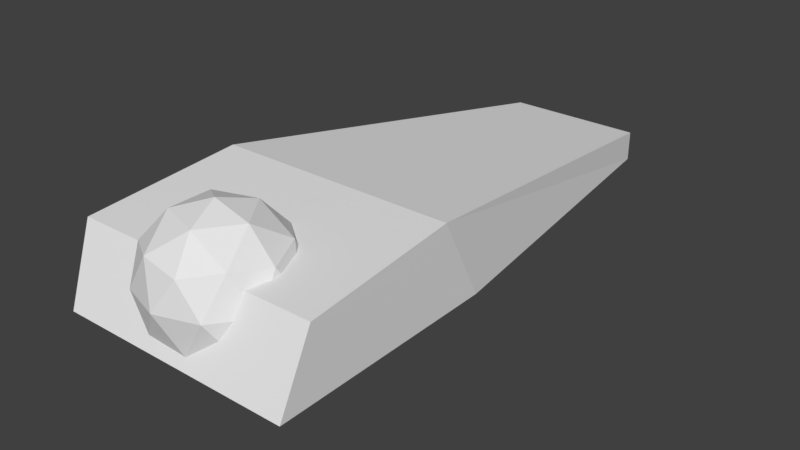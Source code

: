 # Source: diamond.blend  (saved by Blender 2.79.7; exported with 4.5.12 LTS)
import bpy
from mathutils import Matrix  # noqa: F401  (used for matrix-valued properties, if any)

bpy.ops.wm.read_factory_settings(use_empty=True)
scene = bpy.context.scene
scene.name = 'Scene'

# ---- collections
col_collection_1 = bpy.data.collections.new('Collection 1'); scene.collection.children.link(col_collection_1)

# ---- materials (node trees are filled in below, after node groups)
mat_body2 = bpy.data.materials.new('body2')
mat_body2.alpha_threshold = 0.0
mat_body2.use_transparent_shadow = False
mat_body2.diffuse_color = (0.6152, 0.1114, 0.5423, 1.0)
mat_body2.roughness = 0.5
mat_body2.specular_intensity = 0.0
mat_engine = bpy.data.materials.new('engine')
mat_engine.alpha_threshold = 0.0
mat_engine.use_transparent_shadow = False
mat_engine.diffuse_color = (0.0, 0.07998, 0.06919, 1.0)
mat_engine.specular_color = (1.0, 0.862, 0.0)
mat_engine.roughness = 0.5
mat_engine.specular_intensity = 1.0
mat_body1 = bpy.data.materials.new('body1')
mat_body1.alpha_threshold = 0.0
mat_body1.use_transparent_shadow = False
mat_body1.diffuse_color = (0.04468, 0.052, 1.0, 1.0)
mat_body1.roughness = 0.5
mat_body1.specular_intensity = 0.0
mat_glass = bpy.data.materials.new('glass')
mat_glass.alpha_threshold = 0.0
mat_glass.use_transparent_shadow = False
mat_glass.diffuse_color = (0.0, 0.0, 0.0, 1.0)
mat_glass.specular_color = (0.9525, 0.8523, 1.0)
mat_glass.roughness = 0.5
mat_glass.specular_intensity = 1.0

# ---- material node trees

# ---- world
world_world = bpy.data.worlds.new('World'); scene.world = world_world
world_world.color = (0.05088, 0.05088, 0.05088)
world_world.use_sun_shadow = False
world_world.sun_shadow_jitter_overblur = 0.0

# ---- meshes
me_icosphere_001 = bpy.data.meshes.new('Icosphere.001')
me_icosphere_001.from_pydata([(0.2928, 0.5557, 0.994), (-0.9246, 0.5557, 0.5984), (-0.9246, 0.5557, -0.6816), (0.2928, 0.5557, -1.077), (1.045, 0.5557, -0.04161), (-0.04367, 1.229, -0.04161), (1.114, 0.01129, 0.3346), (1.114, 0.01129, -0.4178), (-0.04367, 0.01129, 1.176), (0.6719, 0.01129, 0.9433), (-1.202, 0.01129, 0.3346), (-0.7592, 0.01129, 0.9433), (-0.7592, 0.01129, -1.027), (-1.202, 0.01129, -0.4178), (0.6719, 0.01129, -1.027), (-0.04367, 0.01129, -1.259), (0.7941, 0.6513, 0.5671), (-0.3637, 0.6513, 0.9433), (-1.079, 0.6513, -0.04161), (-0.3637, 0.6513, -1.027), (0.7941, 0.6513, -0.6503), (0.1541, 1.047, 0.5671), (0.5964, 1.047, -0.04161), (-0.5615, 1.047, 0.3346), (-0.5615, 1.047, -0.4178), (0.1541, 1.047, -0.6503), (0.8663, 0.01129, 0.254), (0.8663, 0.01129, -0.3373), (-0.04367, 0.01129, 0.9152), (0.5187, 0.01129, 0.7324), (-0.9536, 0.01129, 0.254), (-0.606, 0.01129, 0.7324), (-0.606, 0.01129, -0.8157), (-0.9536, 0.01129, -0.3373), (0.5187, 0.01129, -0.8157), (-0.04367, 0.01129, -0.9984), (0.6595, 0.1905, 0.1869), (0.6595, 0.1905, -0.2701), (-0.04367, 0.1905, 0.6978), (0.3909, 0.1905, 0.5566), (-0.7469, 0.1905, 0.1869), (-0.4783, 0.1905, 0.5566), (-0.4783, 0.1905, -0.6398), (-0.7469, 0.1905, -0.2701), (0.3909, 0.1905, -0.6398), (-0.04367, 0.1905, -0.781)], [], [(0, 16, 21), (1, 17, 23), (2, 18, 24), (3, 19, 25), (4, 20, 22), (22, 25, 5), (22, 20, 25), (20, 3, 25), (25, 24, 5), (25, 19, 24), (19, 2, 24), (24, 23, 5), (24, 18, 23), (18, 1, 23), (23, 21, 5), (23, 17, 21), (17, 0, 21), (21, 22, 5), (21, 16, 22), (16, 4, 22), (7, 20, 4), (7, 14, 20), (14, 3, 20), (15, 19, 3), (15, 12, 19), (12, 2, 19), (13, 18, 2), (13, 10, 18), (10, 1, 18), (11, 17, 1), (11, 8, 17), (8, 0, 17), (9, 16, 0), (9, 6, 16), (6, 4, 16), (14, 15, 3), (12, 13, 2), (10, 11, 1), (8, 9, 0), (6, 7, 4), (6, 9, 29, 26), (8, 11, 31, 28), (11, 10, 30, 31), (10, 13, 33, 30), (12, 15, 35, 32), (9, 8, 28, 29), (14, 7, 27, 34), (15, 14, 34, 35), (7, 6, 26, 27), (13, 12, 32, 33), (28, 31, 41, 38), (34, 27, 37, 44), (31, 30, 40, 41), (26, 29, 39, 36), (32, 35, 45, 42), (29, 28, 38, 39), (35, 34, 44, 45), (30, 33, 43, 40), (27, 26, 36, 37), (33, 32, 42, 43), (37, 36, 39, 38, 41, 40, 43, 42, 45, 44)])
me_icosphere_001.polygons.foreach_set('material_index', [0, 0, 0, 0, 0, 0, 0, 0, 0, 0, 0, 0, 0, 0, 0, 0, 0, 0, 0, 0, 0, 0, 0, 0, 0, 0, 0, 0, 0, 0, 0, 0, 0, 0, 0, 0, 0, 0, 0, 0, 0, 0, 0, 0, 0, 0, 0, 0, 0, 0, 0, 0, 0, 0, 0, 0, 0, 0, 0, 0, 1])
me_icosphere_001.materials.append(mat_body2)
me_icosphere_001.materials.append(mat_engine)
me_icosphere_001.use_remesh_preserve_volume = False
me_icosphere_001.use_remesh_preserve_attributes = False
me_icosphere_001.use_mirror_vertex_groups = False
me_icosphere_001.update()
me_icosphere = bpy.data.meshes.new('Icosphere')
me_icosphere.from_pydata([(0.0, 0.0, -1.0), (0.7236, -0.5257, -0.4472), (-0.2764, -0.8506, -0.4472), (-0.8944, 0.0, -0.4472), (-0.2764, 0.8506, -0.4472), (0.7236, 0.5257, -0.4472), (0.2764, -0.8506, 0.4472), (-0.7236, -0.5257, 0.4472), (-0.7236, 0.5257, 0.4472), (0.2764, 0.8506, 0.4472), (0.8944, 0.0, 0.4472), (0.0, 0.0, 1.0), (-0.1625, -0.5, -0.8507), (0.4253, -0.309, -0.8507), (0.2629, -0.809, -0.5257), (0.8506, 0.0, -0.5257), (0.4253, 0.309, -0.8507), (-0.5257, 0.0, -0.8507), (-0.6882, -0.5, -0.5257), (-0.1625, 0.5, -0.8507), (-0.6882, 0.5, -0.5257), (0.2629, 0.809, -0.5257), (0.9511, -0.309, 0.0), (0.9511, 0.309, 0.0), (0.0, -1.0, 0.0), (0.5878, -0.809, 0.0), (-0.9511, -0.309, 0.0), (-0.5878, -0.809, 0.0), (-0.5878, 0.809, 0.0), (-0.9511, 0.309, 0.0), (0.5878, 0.809, 0.0), (0.0, 1.0, 0.0), (0.6882, -0.5, 0.5257), (-0.2629, -0.809, 0.5257), (-0.8506, 0.0, 0.5257), (-0.2629, 0.809, 0.5257), (0.6882, 0.5, 0.5257), (0.1625, -0.5, 0.8507), (0.5257, 0.0, 0.8507), (-0.4253, -0.309, 0.8507), (-0.4253, 0.309, 0.8507), (0.1625, 0.5, 0.8507)], [], [(0, 13, 12), (1, 13, 15), (0, 12, 17), (0, 17, 19), (0, 19, 16), (1, 15, 22), (2, 14, 24), (3, 18, 26), (4, 20, 28), (5, 21, 30), (1, 22, 25), (2, 24, 27), (3, 26, 29), (4, 28, 31), (5, 30, 23), (6, 32, 37), (7, 33, 39), (8, 34, 40), (9, 35, 41), (10, 36, 38), (38, 41, 11), (38, 36, 41), (36, 9, 41), (41, 40, 11), (41, 35, 40), (35, 8, 40), (40, 39, 11), (40, 34, 39), (34, 7, 39), (39, 37, 11), (39, 33, 37), (33, 6, 37), (37, 38, 11), (37, 32, 38), (32, 10, 38), (23, 36, 10), (23, 30, 36), (30, 9, 36), (31, 35, 9), (31, 28, 35), (28, 8, 35), (29, 34, 8), (29, 26, 34), (26, 7, 34), (27, 33, 7), (27, 24, 33), (24, 6, 33), (25, 32, 6), (25, 22, 32), (22, 10, 32), (30, 31, 9), (30, 21, 31), (21, 4, 31), (28, 29, 8), (28, 20, 29), (20, 3, 29), (26, 27, 7), (26, 18, 27), (18, 2, 27), (24, 25, 6), (24, 14, 25), (14, 1, 25), (22, 23, 10), (22, 15, 23), (15, 5, 23), (16, 21, 5), (16, 19, 21), (19, 4, 21), (19, 20, 4), (19, 17, 20), (17, 3, 20), (17, 18, 3), (17, 12, 18), (12, 2, 18), (15, 16, 5), (15, 13, 16), (13, 0, 16), (12, 14, 2), (12, 13, 14), (13, 1, 14)])
me_icosphere.use_remesh_preserve_volume = False
me_icosphere.use_remesh_preserve_attributes = False
me_icosphere.use_mirror_vertex_groups = False
me_icosphere.update()
me_cube = bpy.data.meshes.new('Cube')
me_cube.from_pydata([(-1.778, -5.858, 0.05133), (-1.971, -5.362, 1.043), (-0.9984, 2.247, 0.05133), (-0.9984, 2.247, 0.4829), (1.654, -5.858, 0.05133), (1.654, -5.362, 1.043), (1.002, 2.247, 0.05133), (1.002, 2.247, 0.4829), (-1.693, -2.51, 0.05133), (-1.887, -3.125, 1.253), (1.62, -2.51, 0.05133), (1.62, -3.125, 1.253)], [], [(8, 9, 3, 2), (2, 3, 7, 6), (10, 11, 5, 4), (4, 5, 1, 0), (8, 10, 4, 0), (11, 9, 1, 5), (7, 3, 9, 11), (2, 6, 10, 8), (6, 7, 11, 10), (0, 1, 9, 8)])
me_cube.use_remesh_preserve_volume = False
me_cube.use_remesh_preserve_attributes = False
me_cube.use_mirror_vertex_groups = False
me_cube.update()
me_cube_001 = bpy.data.meshes.new('Cube.001')
me_cube_001.from_pydata([(1.388, -0.9252, 0.3445), (0.8285, -3.518, 0.5066), (0.3879, -0.975, 0.4574), (0.6739, -3.667, 0.7548), (-0.3343, 1.535, 0.343), (-0.04302, 0.09607, 0.7381), (-0.02357, -0.3863, 0.7947), (-0.3326, -3.495, 1.173), (-0.6377, -2.273, 0.8977), (-0.6108, -0.6429, 0.5618), (-0.3302, -1.338, 0.3713), (-0.1125, -1.122, 0.8937), (-0.1898, -2.984, 1.174), (0.2494, -1.973, 0.8529), (-0.2821, -4.048, 1.104), (-0.7996, -4.033, 0.9776), (-1.388, -4.603, 0.4314), (-0.196, -3.707, 0.4568), (0.7384, -4.454, 0.7164), (1.148, -0.7557, 0.4967), (0.9521, -3.116, 0.6207), (1.214, -1.031, 0.4936), (0.06213, -3.468, 1.075), (-0.4897, -3.071, 1.013), (-0.5342, -3.845, 1.072), (1.32, -5.541, 0.3779), (1.025, -5.036, 0.5565), (1.34, -4.422, 0.4989), (-1.09, -5.321, 0.4518), (0.05316, 2.167, 0.3203), (-0.4818, 1.567, 0.4983), (-0.196, -2.547, 0.4014), (-1.174, -2.338, 0.6364), (0.7101, -4.503, 0.3917), (1.257, -3.771, 0.407), (0.79, -5.328, 0.4095), (-0.5623, -1.98, 0.9636), (-1.553, -4.415, 0.3378), (-0.7477, -0.7, 0.6292), (-1.923, -4.358, 0.696), (0.4277, -3.047, 0.8905), (0.9426, -4.686, 0.6186), (0.4201, -3.686, 0.9095), (-0.3038, -1.641, 0.9275), (-0.1232, -1.504, 0.9324), (0.06848, -1.67, 0.8766), (-0.1849, -2.637, 1.117), (0.02278, -2.479, 1.013), (-0.3495, -2.48, 1.064), (-0.6895, -0.2041, 0.6006), (0.3712, -1.257, 0.5618), (-0.2156, -2.693, 0.457), (0.626, -5.601, 0.5144), (1.095, -0.5743, 0.4654), (1.457, -4.803, 0.3123), (1.13, -4.105, 0.4143), (1.198, -2.289, 0.487), (0.8146, -5.473, 0.4593), (0.8757, -5.329, 0.5903), (0.4209, -3.401, 0.8848), (1.078, -5.472, 0.4982), (0.8381, -5.641, 0.4715), (0.8897, -4.654, 0.402), (0.8445, -3.484, 0.678), (0.8128, -4.643, 0.673), (0.8296, -4.712, 0.663), (0.7788, -4.868, 0.3972), (0.6982, -4.603, 0.3916), (0.6711, -4.508, 0.3943), (0.8165, -5.209, 0.5946), (0.8153, -5.033, 0.588), (0.8286, -4.842, 0.6578), (0.8265, -5.003, 0.6469), (0.7797, -5.096, 0.4021), (0.7069, -5.424, 0.4892), (0.7351, -5.392, 0.5201), (0.6824, -5.442, 0.4166), (0.6789, -5.447, 0.4156), (0.6215, -5.541, 0.4836), (0.5914, -5.589, 0.5166), (0.791, -5.305, 0.6021), (0.7061, -5.343, 0.4009), (0.6938, -5.407, 0.4192), (0.5796, -4.381, 0.4019), (0.5342, -4.348, 0.4043), (0.2879, -4.172, 0.4218), (-0.7585, -4.364, 0.4053), (-0.4858, -4.144, 0.4297), (-1.021, -5.081, 0.4302), (-0.9646, -5.264, 0.4515), (-0.9502, -5.323, 0.4697), (-1.026, -5.22, 0.5765), (-1.04, -5.183, 0.5777), (-1.019, -4.893, 0.411), (-1.059, -4.691, 0.7317), (-1.057, -4.687, 0.709), (-1.051, -4.826, 0.6626), (-1.051, -4.807, 0.6667), (-1.054, -4.699, 0.6915), (-1.045, -5.083, 0.6191), (0.7106, -4.491, 0.7246), (0.5942, -4.401, 0.4), (0.7006, -4.476, 0.7317), (0.03802, -4.087, 0.4389), (-0.196, -4.075, 0.4546), (-0.2842, -4.076, 0.4471), (-0.8901, -4.549, 0.3931), (-1.052, -4.686, 0.697), (0.167, -4.106, 1.001), (0.07528, -4.08, 1.029), (0.3457, -4.154, 0.9237), (-0.8833, -4.433, 0.7492), (-0.9713, -4.556, 0.7567), (-0.8422, -4.406, 0.8886), (-1.046, -4.659, 0.7578), (-0.7582, -4.301, 0.936), (-1.054, -4.688, 0.7588), (-1.054, -4.7, 0.7594), (-0.5101, -4.172, 1.033), (-0.2897, -4.112, 1.094), (0.503, -4.244, 0.8552), (0.5019, -4.244, 0.8558), (0.5961, -4.354, 0.8), (-0.1898, -4.112, 1.099), (-0.2683, -4.114, 1.1), (-0.7184, -4.323, 0.7971), (-0.66, -4.201, 0.6874), (-0.999, -4.687, 0.6752), (-1.002, -4.672, 0.6874), (0.3202, -4.185, 0.7905), (0.446, -4.201, 0.6874), (-0.2725, -4.111, 0.5346), (-0.107, -4.022, 0.6874), (0.654, -4.488, 0.6874), (0.4682, -4.27, 0.7537), (-0.4849, -4.201, 0.8491), (0.7754, -4.71, 0.6506), (0.7596, -4.645, 0.6559), (0.7276, -4.857, 0.5078), (0.6518, -4.607, 0.5048), (0.6263, -4.518, 0.5062), (0.7631, -5.177, 0.6138), (0.7619, -5.012, 0.6103), (0.7744, -4.832, 0.6477), (0.7725, -4.984, 0.6419), (0.7285, -5.071, 0.5104), (0.5513, -5.535, 0.5719), (0.66, -5.38, 0.5572), (0.6865, -5.35, 0.5738), (0.637, -5.397, 0.5182), (0.6336, -5.401, 0.5177), (0.5796, -5.489, 0.5542), (0.7391, -5.267, 0.6178), (0.6592, -5.303, 0.5098), (0.6477, -5.364, 0.5196), (0.5402, -4.398, 0.5104), (0.4975, -4.368, 0.5116), (0.2658, -4.201, 0.521), (-0.7186, -4.382, 0.5122), (-0.4621, -4.175, 0.5252), (-0.9658, -5.057, 0.5255), (-0.9125, -5.229, 0.537), (-0.899, -5.285, 0.5467), (-0.9706, -5.188, 0.6041), (-0.9834, -5.153, 0.6047), (-0.9635, -4.88, 0.5152), (-1.002, -4.69, 0.6874), (-0.9935, -4.817, 0.6503), (-0.994, -4.8, 0.6525), (-0.9969, -4.698, 0.6658), (-0.9883, -5.059, 0.627), (0.6634, -4.502, 0.6836), (0.5539, -4.417, 0.5093), (0.0307, -4.122, 0.5302), (-0.1894, -4.111, 0.5386), (-0.8425, -4.556, 0.5056), (-0.9945, -4.686, 0.6688), (0.06576, -4.115, 0.847), (0.1521, -4.14, 0.8323), (-0.8361, -4.447, 0.6968), (-0.9188, -4.563, 0.7009), (-0.7973, -4.422, 0.7717), (-0.9892, -4.66, 0.7015), (-0.9969, -4.687, 0.702), (-0.9968, -4.698, 0.7023), (-0.2776, -4.146, 0.8822), (0.4671, -4.269, 0.7541), (0.5558, -4.373, 0.7241), (-0.1836, -4.145, 0.8848), (-0.2575, -4.147, 0.8849)], [], [(69, 70, 142, 141), (99, 92, 164, 170), (122, 120, 134, 187), (68, 67, 139, 140), (98, 97, 168, 169), (121, 110, 129, 186), (67, 66, 138, 139), (97, 96, 167, 168), (120, 121, 186, 134), (65, 64, 137, 136), (0, 27, 54), (1, 0, 34, 33), (41, 71, 72, 26), (38, 31, 17, 37), (2, 1, 51), (2, 31, 10), (2, 50, 1), (30, 5, 29), (38, 6, 5, 49), (63, 56, 20), (1, 63, 53), (0, 1, 53), (61, 34, 54, 25), (6, 13, 50), (6, 38, 36, 11), (13, 6, 11), (41, 56, 63), (11, 43, 44), (12, 48, 36), (36, 43, 11), (13, 47, 12), (11, 45, 13), (12, 47, 46), (18, 3, 42, 121, 120, 122), (0, 56, 27), (15, 14, 24), (54, 26, 25), (17, 31, 51), (37, 17, 104, 105, 87, 86, 106, 93, 88, 89, 28), (25, 26, 58, 60), (17, 84, 85, 103, 104), (54, 34, 0), (55, 57, 35, 62), (61, 52, 78, 77), (52, 79, 78), (56, 0, 21), (0, 53, 19, 21), (53, 63, 20, 19), (19, 20, 56, 21), (8, 36, 38), (15, 8, 38, 111, 113), (7, 14, 124, 123, 12), (14, 15, 113, 115, 118, 119, 124), (8, 15, 24, 23), (14, 7, 23, 24), (7, 8, 23), (25, 57, 61), (58, 80, 75, 74, 57), (26, 70, 69, 80, 58), (40, 13, 12), (27, 56, 41, 26), (54, 27, 26), (28, 16, 37), (16, 96, 97, 37), (28, 90, 91), (58, 57, 60), (16, 28, 91, 92, 99), (57, 25, 60), (4, 30, 29), (9, 10, 31, 38), (4, 9, 49, 30), (4, 10, 9), (55, 33, 34), (57, 55, 34, 61), (33, 55, 62), (57, 82, 81, 35), (36, 8, 7, 12), (37, 32, 38), (32, 112, 111, 38), (32, 39, 117, 116, 114, 112), (32, 37, 39), (37, 107, 95, 94, 117, 39), (59, 3, 63, 40), (3, 18, 41, 63), (18, 100, 64, 65, 71, 41), (22, 59, 40, 12), (3, 59, 42), (59, 22, 42), (22, 108, 110, 121, 42), (44, 43, 36, 48, 46), (44, 45, 11), (46, 47, 13, 45, 44), (46, 48, 12), (49, 5, 30), (49, 9, 38), (5, 2, 29), (50, 2, 5, 6), (1, 50, 13, 40, 63), (10, 29, 2), (10, 4, 29), (51, 1, 33, 101, 83, 84, 17), (51, 31, 2), (57, 52, 61), (81, 73, 66, 67, 33, 62, 35), (97, 98, 107, 37), (94, 95, 127, 166), (119, 118, 135, 185), (88, 93, 165, 160), (74, 79, 52, 57), (117, 94, 166, 184), (92, 91, 163, 164), (116, 117, 184, 183), (91, 90, 162, 163), (114, 116, 183, 182), (90, 89, 161, 162), (89, 90, 28), (115, 113, 181, 125), (77, 76, 82, 57, 61), (99, 96, 16), (89, 88, 160, 161), (72, 70, 26), (112, 114, 182, 180), (86, 87, 159, 158), (113, 111, 179, 181), (122, 102, 100, 18), (67, 68, 101, 33), (123, 109, 108, 22, 12), (130, 134, 186, 129), (132, 177, 188, 189, 185), (132, 185, 135, 126), (126, 135, 125), (128, 182, 183), (128, 183, 184, 166), (130, 129, 178, 177, 132), (130, 132, 173, 157), (126, 125, 181, 179, 180, 182, 128), (126, 128, 175, 158), (149, 148, 152, 141, 145, 153, 154), (140, 137, 171, 133, 130, 155, 172), (160, 164, 163, 162, 161), (155, 130, 157, 156), (173, 132, 131, 174), (136, 138, 145, 141, 142, 144, 143), (175, 128, 127, 176, 169, 165), (165, 169, 168, 167, 170, 164, 160), (127, 128, 166), (134, 130, 133, 187), (148, 149, 150, 151, 146, 147), (131, 132, 126, 159), (159, 126, 158), (138, 136, 137, 140, 139), (102, 122, 187, 133), (96, 99, 170, 167), (72, 71, 143, 144), (118, 115, 125, 135), (64, 100, 171, 137), (70, 72, 144, 142), (109, 123, 188, 177), (83, 101, 172, 155), (71, 65, 136, 143), (123, 124, 189, 188), (101, 68, 140, 172), (66, 73, 145, 138), (124, 119, 185, 189), (100, 102, 133, 171), (79, 74, 147, 146), (103, 85, 157, 173), (74, 75, 148, 147), (104, 103, 173, 174), (76, 77, 150, 149), (105, 104, 174, 131), (77, 78, 151, 150), (87, 105, 131, 159), (78, 79, 146, 151), (106, 86, 158, 175), (80, 69, 141, 152), (93, 106, 175, 165), (73, 81, 153, 145), (95, 107, 176, 127), (75, 80, 152, 148), (107, 98, 169, 176), (81, 82, 154, 153), (108, 109, 177, 178), (82, 76, 149, 154), (110, 108, 178, 129), (84, 83, 155, 156), (111, 112, 180, 179), (85, 84, 156, 157)])
me_cube_001.polygons.foreach_set('material_index', [0, 2, 2, 0, 0, 2, 2, 0, 2, 0, 0, 0, 0, 0, 2, 2, 2, 0, 2, 0, 0, 0, 0, 0, 0, 0, 0, 2, 2, 2, 2, 2, 2, 2, 0, 2, 0, 0, 0, 2, 0, 0, 2, 0, 0, 0, 0, 0, 2, 0, 0, 0, 0, 2, 2, 2, 0, 0, 0, 0, 0, 0, 0, 0, 2, 2, 2, 2, 0, 2, 0, 0, 0, 0, 2, 2, 0, 0, 0, 0, 0, 0, 0, 0, 0, 0, 2, 2, 2, 1, 2, 1, 2, 0, 2, 0, 2, 0, 0, 0, 0, 2, 0, 2, 0, 0, 0, 0, 0, 0, 2, 0, 2, 0, 0, 0, 0, 0, 2, 0, 0, 0, 0, 0, 2, 0, 0, 3, 3, 3, 3, 3, 3, 3, 3, 3, 3, 3, 3, 3, 3, 3, 3, 3, 3, 3, 3, 3, 3, 3, 3, 2, 2, 0, 0, 0, 0, 0, 0, 0, 0, 0, 2, 0, 2, 0, 0, 0, 0, 0, 0, 0, 0, 0, 0, 0, 0, 2, 0, 0, 0, 2, 0, 0, 2, 0, 0, 0])
me_cube_001.materials.append(mat_body1)
me_cube_001.materials.append(mat_glass)
me_cube_001.materials.append(mat_body2)
me_cube_001.materials.append(mat_engine)
me_cube_001.use_remesh_preserve_volume = False
me_cube_001.use_remesh_preserve_attributes = False
me_cube_001.use_mirror_vertex_groups = False
me_cube_001.update()

# ---- objects
ob_icosphere_001 = bpy.data.objects.new('Icosphere.001', me_icosphere_001)
ob_icosphere = bpy.data.objects.new('Icosphere', me_icosphere)
ob_collision_solid = bpy.data.objects.new('collision_solid', me_cube)
ob_vehicle = bpy.data.objects.new('vehicle', me_cube_001)

# ---- transforms, parenting, visibility, modifiers, constraints
ob_icosphere_001.location = (-0.08532, -4.909, 0.6786)
ob_icosphere_001.scale = (0.5276, 0.5276, 0.361)
ob_icosphere_001.lineart.crease_threshold = 0.0
ob_icosphere.location = (-0.1084, -4.981, 0.7317)
ob_icosphere.hide_viewport = True
ob_icosphere.lineart.crease_threshold = 0.0
ob_collision_solid.location = (0.0, 0.0, 0.0)
ob_collision_solid.display_type = 'WIRE'
ob_collision_solid.show_wire = True
ob_collision_solid.lineart.crease_threshold = 0.0
ob_vehicle.location = (0.0, 0.0, 0.0)
ob_vehicle.lineart.crease_threshold = 0.0
_m = ob_vehicle.modifiers.new('Triangulate', 'TRIANGULATE')
_m.ngon_method = 'CLIP'

# ---- collection membership
col_collection_1.objects.link(ob_icosphere_001)
col_collection_1.objects.link(ob_icosphere)
col_collection_1.objects.link(ob_collision_solid)
col_collection_1.objects.link(ob_vehicle)

# ---- scene / render settings (as saved in the file)
scene.frame_start = 1; scene.frame_end = 250; scene.frame_set(57)
scene.render.engine = 'BLENDER_EEVEE_NEXT'
scene.render.resolution_percentage = 50
scene.render.dither_intensity = 0.0
scene.cycles.use_denoising = False
scene.cycles.samples = 128
scene.cycles.sampling_pattern = 'TABULATED_SOBOL'
scene.cycles.use_adaptive_sampling = False
scene.cycles.use_light_tree = False
scene.view_settings.view_transform = 'Standard'
bpy.context.view_layer.update()

# ---- added for rendering (the .blend has no active camera and no usable light): camera, sun
cam_auto = bpy.data.cameras.new('AutoCamera')
cam_auto.lens = 50.0
cam_auto.sensor_width = 36.0
cam_auto.clip_end = 1000.0
ob_auto_camera = bpy.data.objects.new('AutoCamera', cam_auto)
scene.collection.objects.link(ob_auto_camera)
ob_auto_camera.location = (8.31616, -11.9754, 6.9063)
ob_auto_camera.rotation_euler = (1.09748, -7.21219e-08, 0.694738)
scene.camera = ob_auto_camera
light_auto_sun = bpy.data.lights.new('AutoSun', 'SUN')
light_auto_sun.energy = 3.0
light_auto_sun.angle = 0.0523599
ob_auto_sun = bpy.data.objects.new('AutoSun', light_auto_sun)
scene.collection.objects.link(ob_auto_sun)
ob_auto_sun.rotation_euler = (0.872665, 0.174533, 0.523599)
bpy.context.view_layer.update()
